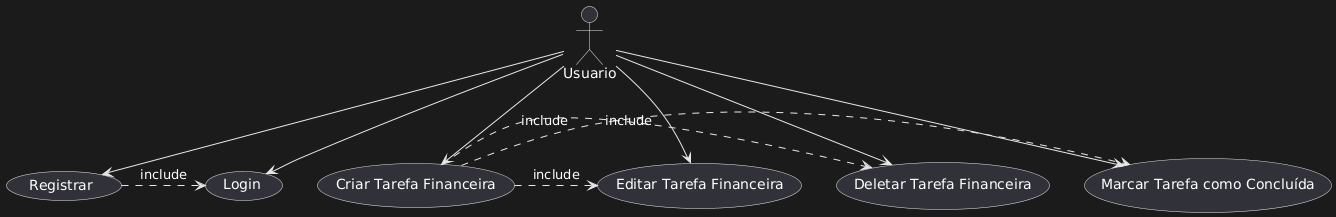

The diagram above was rendered by PlantUML. Its source (embedded in the PNG):
@startuml
actor Usuario

Usuario --> (Registrar)
Usuario --> (Login)
Usuario --> (Criar Tarefa Financeira)
Usuario --> (Editar Tarefa Financeira)
Usuario --> (Deletar Tarefa Financeira)
Usuario --> (Marcar Tarefa como Concluída)

(Registrar) .> (Login) : include
(Criar Tarefa Financeira) .> (Editar Tarefa Financeira) : include
(Criar Tarefa Financeira) .> (Deletar Tarefa Financeira) : include
(Criar Tarefa Financeira) .> (Marcar Tarefa como Concluída) : include
@enduml